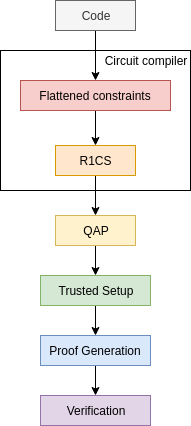

The diagram above was exported from draw.io. Its source (the exported page's mxGraphModel, read from the mxfile embedded in the PNG):
<mxGraphModel dx="371" dy="663" grid="1" gridSize="10" guides="1" tooltips="1" connect="1" arrows="1" fold="1" page="1" pageScale="1" pageWidth="1100" pageHeight="850" math="0" shadow="0">
  <root>
    <mxCell id="0" />
    <mxCell id="1" parent="0" />
    <mxCell id="_sH4WDkHBCej3UaAojIv-2" value="" style="rounded=0;whiteSpace=wrap;html=1;" vertex="1" parent="1">
      <mxGeometry x="90" y="160" width="190" height="140" as="geometry" />
    </mxCell>
    <mxCell id="_sH4WDkHBCej3UaAojIv-6" style="edgeStyle=orthogonalEdgeStyle;rounded=0;orthogonalLoop=1;jettySize=auto;html=1;" edge="1" parent="1" source="_sH4WDkHBCej3UaAojIv-3" target="_sH4WDkHBCej3UaAojIv-4">
      <mxGeometry relative="1" as="geometry" />
    </mxCell>
    <mxCell id="_sH4WDkHBCej3UaAojIv-3" value="Flattened constraints" style="rounded=0;whiteSpace=wrap;html=1;fillColor=#f8cecc;strokeColor=#b85450;" vertex="1" parent="1">
      <mxGeometry x="110" y="190" width="150" height="30" as="geometry" />
    </mxCell>
    <mxCell id="_sH4WDkHBCej3UaAojIv-9" style="edgeStyle=orthogonalEdgeStyle;rounded=0;orthogonalLoop=1;jettySize=auto;html=1;exitX=0.5;exitY=1;exitDx=0;exitDy=0;entryX=0.5;entryY=0;entryDx=0;entryDy=0;" edge="1" parent="1" source="_sH4WDkHBCej3UaAojIv-4" target="_sH4WDkHBCej3UaAojIv-8">
      <mxGeometry relative="1" as="geometry" />
    </mxCell>
    <mxCell id="_sH4WDkHBCej3UaAojIv-4" value="R1CS" style="rounded=0;whiteSpace=wrap;html=1;fillColor=#ffe6cc;strokeColor=#d79b00;" vertex="1" parent="1">
      <mxGeometry x="145" y="255" width="80" height="30" as="geometry" />
    </mxCell>
    <mxCell id="_sH4WDkHBCej3UaAojIv-13" style="edgeStyle=orthogonalEdgeStyle;rounded=0;orthogonalLoop=1;jettySize=auto;html=1;entryX=0.5;entryY=0;entryDx=0;entryDy=0;" edge="1" parent="1" source="_sH4WDkHBCej3UaAojIv-8" target="_sH4WDkHBCej3UaAojIv-12">
      <mxGeometry relative="1" as="geometry" />
    </mxCell>
    <mxCell id="_sH4WDkHBCej3UaAojIv-8" value="QAP" style="rounded=0;whiteSpace=wrap;html=1;fillColor=#fff2cc;strokeColor=#d6b656;" vertex="1" parent="1">
      <mxGeometry x="145" y="325" width="80" height="30" as="geometry" />
    </mxCell>
    <mxCell id="_sH4WDkHBCej3UaAojIv-11" style="edgeStyle=orthogonalEdgeStyle;rounded=0;orthogonalLoop=1;jettySize=auto;html=1;entryX=0.5;entryY=0;entryDx=0;entryDy=0;" edge="1" parent="1" source="_sH4WDkHBCej3UaAojIv-10" target="_sH4WDkHBCej3UaAojIv-3">
      <mxGeometry relative="1" as="geometry" />
    </mxCell>
    <mxCell id="_sH4WDkHBCej3UaAojIv-10" value="Code" style="rounded=0;whiteSpace=wrap;html=1;fillColor=#f5f5f5;strokeColor=#666666;fontColor=#333333;" vertex="1" parent="1">
      <mxGeometry x="145" y="110" width="80" height="30" as="geometry" />
    </mxCell>
    <mxCell id="_sH4WDkHBCej3UaAojIv-15" style="edgeStyle=orthogonalEdgeStyle;rounded=0;orthogonalLoop=1;jettySize=auto;html=1;entryX=0.5;entryY=0;entryDx=0;entryDy=0;" edge="1" parent="1" source="_sH4WDkHBCej3UaAojIv-12" target="_sH4WDkHBCej3UaAojIv-14">
      <mxGeometry relative="1" as="geometry" />
    </mxCell>
    <mxCell id="_sH4WDkHBCej3UaAojIv-12" value="Trusted Setup" style="rounded=0;whiteSpace=wrap;html=1;fillColor=#d5e8d4;strokeColor=#82b366;" vertex="1" parent="1">
      <mxGeometry x="130" y="385" width="110" height="30" as="geometry" />
    </mxCell>
    <mxCell id="_sH4WDkHBCej3UaAojIv-17" style="edgeStyle=orthogonalEdgeStyle;rounded=0;orthogonalLoop=1;jettySize=auto;html=1;exitX=0.5;exitY=1;exitDx=0;exitDy=0;entryX=0.5;entryY=0;entryDx=0;entryDy=0;" edge="1" parent="1" source="_sH4WDkHBCej3UaAojIv-14" target="_sH4WDkHBCej3UaAojIv-16">
      <mxGeometry relative="1" as="geometry" />
    </mxCell>
    <mxCell id="_sH4WDkHBCej3UaAojIv-14" value="Proof Generation" style="rounded=0;whiteSpace=wrap;html=1;fillColor=#dae8fc;strokeColor=#6c8ebf;" vertex="1" parent="1">
      <mxGeometry x="130" y="445" width="110" height="30" as="geometry" />
    </mxCell>
    <mxCell id="_sH4WDkHBCej3UaAojIv-16" value="Verification" style="rounded=0;whiteSpace=wrap;html=1;fillColor=#e1d5e7;strokeColor=#9673a6;" vertex="1" parent="1">
      <mxGeometry x="130" y="505" width="110" height="30" as="geometry" />
    </mxCell>
    <mxCell id="_sH4WDkHBCej3UaAojIv-18" value="Circuit compiler" style="text;html=1;strokeColor=none;fillColor=none;align=center;verticalAlign=middle;whiteSpace=wrap;rounded=0;" vertex="1" parent="1">
      <mxGeometry x="190" y="160" width="90" height="20" as="geometry" />
    </mxCell>
  </root>
</mxGraphModel>